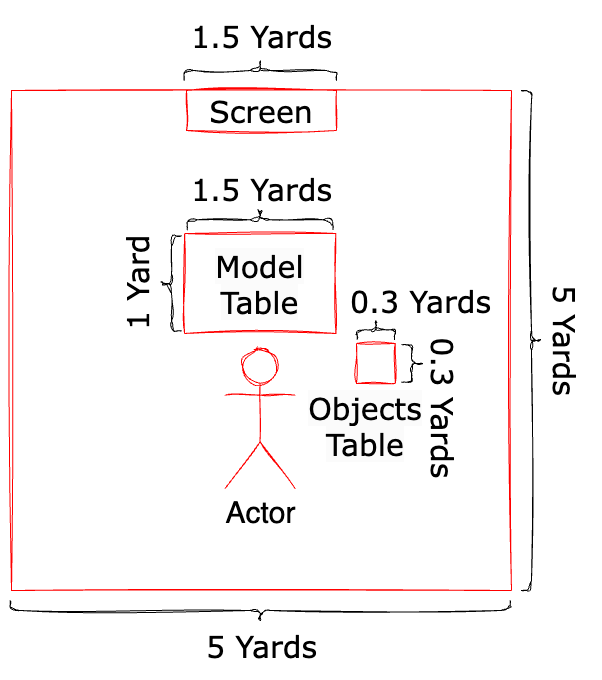

The diagram above was exported from draw.io. Its source (the exported page's mxGraphModel, read from the mxfile embedded in the PNG):
<mxGraphModel dx="954" dy="1490" grid="1" gridSize="10" guides="1" tooltips="1" connect="1" arrows="1" fold="1" page="1" pageScale="1" pageWidth="1100" pageHeight="850" background="none" math="0" shadow="0">
  <root>
    <mxCell id="0" />
    <mxCell id="1" parent="0" />
    <mxCell id="t8QFW0YofC-BuonXDQfy-1" value="" style="whiteSpace=wrap;html=1;aspect=fixed;fillColor=none;strokeColor=#FF0000;sketch=1;curveFitting=1;jiggle=2;" parent="1" vertex="1">
      <mxGeometry x="40" y="57" width="500" height="500" as="geometry" />
    </mxCell>
    <mxCell id="t8QFW0YofC-BuonXDQfy-2" value="&lt;font style=&quot;font-size: 30px;&quot; face=&quot;Verdana&quot;&gt;5 Yards&lt;/font&gt;" style="text;html=1;align=center;verticalAlign=middle;resizable=0;points=[];autosize=1;strokeColor=none;fillColor=none;rotation=90;" parent="1" vertex="1">
      <mxGeometry x="530" y="282" width="130" height="50" as="geometry" />
    </mxCell>
    <mxCell id="t8QFW0YofC-BuonXDQfy-3" value="&lt;font style=&quot;font-size: 30px;&quot; face=&quot;Verdana&quot;&gt;5 Yards&lt;/font&gt;" style="text;html=1;align=center;verticalAlign=middle;resizable=0;points=[];autosize=1;strokeColor=none;fillColor=none;rotation=0;" parent="1" vertex="1">
      <mxGeometry x="225" y="587" width="130" height="50" as="geometry" />
    </mxCell>
    <mxCell id="t8QFW0YofC-BuonXDQfy-5" value="&lt;font style=&quot;font-size: 30px;&quot; face=&quot;Verdana&quot;&gt;Screen&lt;/font&gt;" style="rounded=0;whiteSpace=wrap;html=1;fillColor=none;sketch=1;curveFitting=1;jiggle=2;strokeColor=#FF0000;" parent="1" vertex="1">
      <mxGeometry x="215" y="57" width="150" height="40" as="geometry" />
    </mxCell>
    <mxCell id="t8QFW0YofC-BuonXDQfy-6" value="&lt;font style=&quot;font-size: 30px;&quot; face=&quot;Verdana&quot;&gt;1.5 Yards&lt;/font&gt;" style="text;html=1;align=center;verticalAlign=middle;resizable=0;points=[];autosize=1;strokeColor=none;fillColor=none;rotation=0;" parent="1" vertex="1">
      <mxGeometry x="210" y="-23" width="160" height="50" as="geometry" />
    </mxCell>
    <mxCell id="t8QFW0YofC-BuonXDQfy-7" value="" style="shape=curlyBracket;whiteSpace=wrap;html=1;rounded=1;flipH=1;labelPosition=right;verticalLabelPosition=middle;align=left;verticalAlign=middle;sketch=1;curveFitting=1;jiggle=2;" parent="1" vertex="1">
      <mxGeometry x="550" y="57" width="20" height="500" as="geometry" />
    </mxCell>
    <mxCell id="t8QFW0YofC-BuonXDQfy-8" value="" style="shape=curlyBracket;whiteSpace=wrap;html=1;rounded=1;flipH=1;labelPosition=right;verticalLabelPosition=middle;align=left;verticalAlign=middle;sketch=1;curveFitting=1;jiggle=2;rotation=-90;" parent="1" vertex="1">
      <mxGeometry x="278.75" y="-39.25" width="20" height="152.5" as="geometry" />
    </mxCell>
    <mxCell id="t8QFW0YofC-BuonXDQfy-10" value="" style="shape=curlyBracket;whiteSpace=wrap;html=1;rounded=1;flipH=1;labelPosition=right;verticalLabelPosition=middle;align=left;verticalAlign=middle;sketch=1;curveFitting=1;jiggle=2;rotation=90;" parent="1" vertex="1">
      <mxGeometry x="278.75" y="327" width="20" height="500" as="geometry" />
    </mxCell>
    <mxCell id="t8QFW0YofC-BuonXDQfy-11" value="&lt;span style=&quot;color: rgb(0, 0, 0); font-family: Verdana; font-size: 30px; font-style: normal; font-variant-ligatures: normal; font-variant-caps: normal; font-weight: 400; letter-spacing: normal; orphans: 2; text-align: center; text-indent: 0px; text-transform: none; widows: 2; word-spacing: 0px; -webkit-text-stroke-width: 0px; background-color: rgb(251, 251, 251); text-decoration-thickness: initial; text-decoration-style: initial; text-decoration-color: initial; float: none; display: inline !important;&quot;&gt;Model&lt;br style=&quot;border-color: var(--border-color);&quot;&gt;Table&lt;br&gt;&lt;/span&gt;" style="rounded=0;whiteSpace=wrap;html=1;fillColor=none;sketch=1;curveFitting=1;jiggle=2;strokeColor=#FF0000;" parent="1" vertex="1">
      <mxGeometry x="213.13" y="200" width="151.25" height="100" as="geometry" />
    </mxCell>
    <mxCell id="t8QFW0YofC-BuonXDQfy-12" value="" style="shape=curlyBracket;whiteSpace=wrap;html=1;rounded=1;flipH=1;labelPosition=right;verticalLabelPosition=middle;align=left;verticalAlign=middle;sketch=1;curveFitting=1;jiggle=2;rotation=-90;" parent="1" vertex="1">
      <mxGeometry x="278.56" y="113.45" width="20" height="145.62" as="geometry" />
    </mxCell>
    <mxCell id="t8QFW0YofC-BuonXDQfy-13" value="&lt;font style=&quot;font-size: 30px;&quot; face=&quot;Verdana&quot;&gt;1.5 Yards&lt;/font&gt;" style="text;html=1;align=center;verticalAlign=middle;resizable=0;points=[];autosize=1;strokeColor=none;fillColor=none;rotation=0;" parent="1" vertex="1">
      <mxGeometry x="210" y="130" width="160" height="50" as="geometry" />
    </mxCell>
    <mxCell id="t8QFW0YofC-BuonXDQfy-15" value="" style="shape=curlyBracket;whiteSpace=wrap;html=1;rounded=1;flipH=1;labelPosition=right;verticalLabelPosition=middle;align=left;verticalAlign=middle;sketch=1;curveFitting=1;jiggle=2;rotation=-180;" parent="1" vertex="1">
      <mxGeometry x="190" y="202.5" width="20" height="95" as="geometry" />
    </mxCell>
    <mxCell id="t8QFW0YofC-BuonXDQfy-16" value="&lt;font style=&quot;font-size: 30px;&quot; face=&quot;Verdana&quot;&gt;1 Yard&lt;/font&gt;" style="text;html=1;align=center;verticalAlign=middle;resizable=0;points=[];autosize=1;strokeColor=none;fillColor=none;rotation=-90;" parent="1" vertex="1">
      <mxGeometry x="105" y="225" width="120" height="50" as="geometry" />
    </mxCell>
    <mxCell id="t8QFW0YofC-BuonXDQfy-17" value="&lt;font style=&quot;font-size: 30px;&quot;&gt;Actor&lt;/font&gt;" style="shape=umlActor;verticalLabelPosition=bottom;verticalAlign=top;html=1;sketch=1;curveFitting=1;jiggle=2;strokeColor=#FF0000;" parent="1" vertex="1">
      <mxGeometry x="253.56" y="315" width="70" height="140" as="geometry" />
    </mxCell>
    <mxCell id="t8QFW0YofC-BuonXDQfy-20" value="" style="rounded=0;whiteSpace=wrap;html=1;fillColor=none;sketch=1;curveFitting=1;jiggle=2;strokeColor=#FF0000;" parent="1" vertex="1">
      <mxGeometry x="385.01" y="310" width="38.75" height="40" as="geometry" />
    </mxCell>
    <mxCell id="t8QFW0YofC-BuonXDQfy-21" value="" style="shape=curlyBracket;whiteSpace=wrap;html=1;rounded=1;flipH=1;labelPosition=right;verticalLabelPosition=middle;align=left;verticalAlign=middle;sketch=1;curveFitting=1;jiggle=2;rotation=-90;" parent="1" vertex="1">
      <mxGeometry x="394.38" y="277.5" width="20" height="37.5" as="geometry" />
    </mxCell>
    <mxCell id="t8QFW0YofC-BuonXDQfy-22" value="&lt;span style=&quot;color: rgb(0, 0, 0); font-family: Verdana; font-size: 30px; font-style: normal; font-variant-ligatures: normal; font-variant-caps: normal; font-weight: 400; letter-spacing: normal; orphans: 2; text-indent: 0px; text-transform: none; widows: 2; word-spacing: 0px; -webkit-text-stroke-width: 0px; background-color: rgb(251, 251, 251); text-decoration-thickness: initial; text-decoration-style: initial; text-decoration-color: initial; float: none; display: inline !important;&quot;&gt;Objects&lt;/span&gt;&lt;br style=&quot;border-color: var(--border-color); color: rgb(0, 0, 0); font-family: Verdana; font-size: 30px; font-style: normal; font-variant-ligatures: normal; font-variant-caps: normal; font-weight: 400; letter-spacing: normal; orphans: 2; text-indent: 0px; text-transform: none; widows: 2; word-spacing: 0px; -webkit-text-stroke-width: 0px; text-decoration-thickness: initial; text-decoration-style: initial; text-decoration-color: initial;&quot;&gt;&lt;span style=&quot;color: rgb(0, 0, 0); font-family: Verdana; font-size: 30px; font-style: normal; font-variant-ligatures: normal; font-variant-caps: normal; font-weight: 400; letter-spacing: normal; orphans: 2; text-indent: 0px; text-transform: none; widows: 2; word-spacing: 0px; -webkit-text-stroke-width: 0px; background-color: rgb(251, 251, 251); text-decoration-thickness: initial; text-decoration-style: initial; text-decoration-color: initial; float: none; display: inline !important;&quot;&gt;Table&lt;/span&gt;" style="text;whiteSpace=wrap;html=1;align=center;rotation=0;verticalAlign=top;" parent="1" vertex="1">
      <mxGeometry x="346" y="350" width="95.63" height="100" as="geometry" />
    </mxCell>
    <mxCell id="t8QFW0YofC-BuonXDQfy-23" value="&lt;font style=&quot;font-size: 30px;&quot; face=&quot;Verdana&quot;&gt;0.3 Yards&lt;/font&gt;" style="text;html=1;align=center;verticalAlign=middle;resizable=0;points=[];autosize=1;strokeColor=none;fillColor=none;rotation=0;" parent="1" vertex="1">
      <mxGeometry x="369.01" y="242" width="160" height="50" as="geometry" />
    </mxCell>
    <mxCell id="t8QFW0YofC-BuonXDQfy-24" value="&lt;font style=&quot;font-size: 30px;&quot; face=&quot;Verdana&quot;&gt;0.3 Yards&lt;/font&gt;" style="text;html=1;align=center;verticalAlign=middle;resizable=0;points=[];autosize=1;strokeColor=none;fillColor=none;rotation=90;" parent="1" vertex="1">
      <mxGeometry x="393.38" y="350" width="160" height="50" as="geometry" />
    </mxCell>
    <mxCell id="t8QFW0YofC-BuonXDQfy-25" value="" style="shape=curlyBracket;whiteSpace=wrap;html=1;rounded=1;flipH=1;labelPosition=right;verticalLabelPosition=middle;align=left;verticalAlign=middle;sketch=1;curveFitting=1;jiggle=2;rotation=0;" parent="1" vertex="1">
      <mxGeometry x="430.01" y="311.25" width="20" height="37.5" as="geometry" />
    </mxCell>
  </root>
</mxGraphModel>